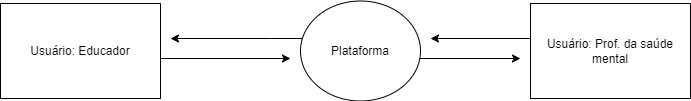

The diagram above was exported from draw.io. Its source (the exported page's mxGraphModel, read from the mxfile embedded in the PNG):
<mxGraphModel dx="1422" dy="794" grid="1" gridSize="10" guides="1" tooltips="1" connect="1" arrows="1" fold="1" page="1" pageScale="1" pageWidth="827" pageHeight="1169" math="0" shadow="0">
  <root>
    <mxCell id="0" />
    <mxCell id="1" parent="0" />
    <mxCell id="9eF9axX9HrglcJXssq3F-18" style="edgeStyle=orthogonalEdgeStyle;rounded=0;orthogonalLoop=1;jettySize=auto;html=1;" edge="1" parent="1" source="9eF9axX9HrglcJXssq3F-1">
      <mxGeometry relative="1" as="geometry">
        <mxPoint x="460" y="390" as="targetPoint" />
        <Array as="points">
          <mxPoint x="460" y="390" />
        </Array>
      </mxGeometry>
    </mxCell>
    <mxCell id="9eF9axX9HrglcJXssq3F-1" value="Usuário: Prof. da saúde mental" style="rounded=0;whiteSpace=wrap;html=1;" vertex="1" parent="1">
      <mxGeometry x="560" y="355" width="160" height="95" as="geometry" />
    </mxCell>
    <mxCell id="9eF9axX9HrglcJXssq3F-17" style="edgeStyle=orthogonalEdgeStyle;rounded=0;orthogonalLoop=1;jettySize=auto;html=1;" edge="1" parent="1" source="9eF9axX9HrglcJXssq3F-2">
      <mxGeometry relative="1" as="geometry">
        <mxPoint x="320" y="410" as="targetPoint" />
        <Array as="points">
          <mxPoint x="320" y="410" />
        </Array>
      </mxGeometry>
    </mxCell>
    <mxCell id="9eF9axX9HrglcJXssq3F-2" value="Usuário: Educador" style="rounded=0;whiteSpace=wrap;html=1;" vertex="1" parent="1">
      <mxGeometry x="30" y="355" width="160" height="95" as="geometry" />
    </mxCell>
    <mxCell id="9eF9axX9HrglcJXssq3F-15" style="edgeStyle=orthogonalEdgeStyle;rounded=0;orthogonalLoop=1;jettySize=auto;html=1;" edge="1" parent="1" source="9eF9axX9HrglcJXssq3F-3">
      <mxGeometry relative="1" as="geometry">
        <mxPoint x="200" y="390" as="targetPoint" />
        <Array as="points">
          <mxPoint x="300" y="390" />
          <mxPoint x="300" y="390" />
        </Array>
      </mxGeometry>
    </mxCell>
    <mxCell id="9eF9axX9HrglcJXssq3F-23" style="edgeStyle=orthogonalEdgeStyle;rounded=0;orthogonalLoop=1;jettySize=auto;html=1;" edge="1" parent="1" source="9eF9axX9HrglcJXssq3F-3">
      <mxGeometry relative="1" as="geometry">
        <mxPoint x="550" y="410" as="targetPoint" />
        <Array as="points">
          <mxPoint x="550" y="410" />
        </Array>
      </mxGeometry>
    </mxCell>
    <mxCell id="9eF9axX9HrglcJXssq3F-3" value="Plataforma" style="ellipse;whiteSpace=wrap;html=1;" vertex="1" parent="1">
      <mxGeometry x="330" y="352.5" width="120" height="100" as="geometry" />
    </mxCell>
  </root>
</mxGraphModel>